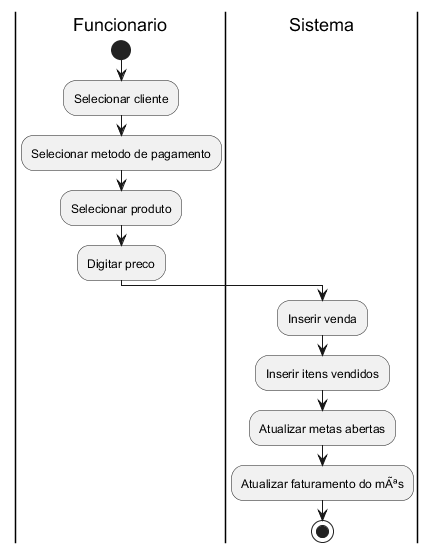

The diagram above was rendered by PlantUML. Its source (embedded in the PNG):
@startuml
|Funcionario|
start
:Selecionar cliente;
:Selecionar metodo de pagamento;
:Selecionar produto;
:Digitar preco;

|Sistema|
:Inserir venda;
:Inserir itens vendidos;
:Atualizar metas abertas;
:Atualizar faturamento do mÃªs;

stop
@enduml